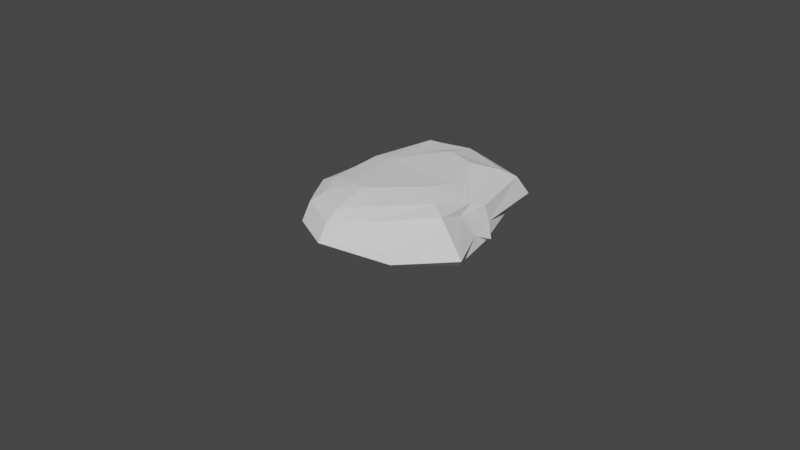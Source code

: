 # Source: rock_5.blend  (saved by Blender 3.5.10; exported with 4.5.12 LTS)
import bpy
from mathutils import Matrix  # noqa: F401  (used for matrix-valued properties, if any)

bpy.ops.wm.read_factory_settings(use_empty=True)
scene = bpy.context.scene
scene.name = 'Scene'

# ---- collections
col_collection = bpy.data.collections.new('Collection'); scene.collection.children.link(col_collection)

# ---- world
world_world = bpy.data.worlds.new('World'); scene.world = world_world
world_world.use_nodes = True; world_world.node_tree.nodes.clear()
_N = world_world.node_tree.nodes; _L = world_world.node_tree.links
n0 = _N.new('ShaderNodeOutputWorld'); n0.name = 'World Output'; n0.location = (300, 300)
n1 = _N.new('ShaderNodeBackground'); n1.name = 'Background'; n1.location = (10, 300)
n1.inputs[0].default_value = (0.05088, 0.05088, 0.05088, 1.0)
_L.new(n1.outputs[0], n0.inputs[0])
n0.is_active_output = True
world_world.color = (0.05088, 0.05088, 0.05088)
world_world.use_sun_shadow = False
world_world.sun_shadow_jitter_overblur = 0.0

# ---- cameras
cam_camera = bpy.data.cameras.new('Camera')
cam_camera.clip_end = 100.0
cam_camera.ortho_scale = 7.314

# ---- meshes
me_icosphere = bpy.data.meshes.new('Icosphere')
me_icosphere.from_pydata([(1.166, -0.3096, 0.07586), (-0.035, -1.029, 0.07586), (0.5268, -0.7074, 0.07586), (-0.9454, -0.329, 0.07586), (-0.5144, -0.8375, 0.07586), (-0.6528, 1.228, 0.1762), (-0.9831, 0.3036, 0.07586), (0.5952, 1.298, 0.07586), (-0.1778, 1.469, 0.0982), (1.07, -0.2402, -0.02736), (0.8897, 0.33, -0.02736), (-0.1041, -0.8777, -0.02736), (0.6218, -0.7015, -0.02736), (-0.8813, -0.2402, -0.02736), (-0.5461, -0.7015, -0.02736), (-0.5632, 1.146, 0.002521), (-0.8813, 0.33, -0.02736), (0.5199, 1.12, -0.02736), (-0.02138, 1.369, -0.007719), (0.03159, 0.1749, -0.02954), (0.7647, 0.5042, 0.07586), (0.8951, 0.1649, 0.07586), (0.9588, 0.3273, 0.01306), (0.7587, -0.1579, 0.3295), (0.7163, 0.4911, 0.2405), (0.7133, 0.152, 0.2363), (-0.03228, -0.9252, 0.2568), (0.2976, -0.6508, 0.2947), (-0.7844, -0.3317, 0.2812), (-0.5117, -0.734, 0.2569), (-0.6499, 1.092, 0.363), (-0.8216, 0.301, 0.2818), (0.5261, 1.179, 0.2783), (-0.175, 1.342, 0.2832), (0.3154, 0.08217, 0.4373), (0.5782, -0.06699, 0.3848), (0.4205, 0.3217, 0.4299), (0.6748, 0.3246, 0.2998), (-0.1237, -0.4258, 0.4302), (-0.057, -0.7646, 0.3424), (-0.09279, -0.3919, 0.4397), (0.1416, -0.563, 0.3713), (-0.3615, -0.2495, 0.4192), (-0.6167, -0.3035, 0.363), (-0.2678, -0.3683, 0.4248), (-0.443, -0.6093, 0.3433), (-0.3407, 0.7642, 0.4237), (-0.5831, 1.002, 0.4018), (-0.4741, 0.2905, 0.4313), (-0.6692, 0.2925, 0.3975), (0.2244, 0.7905, 0.4544), (0.4347, 1.056, 0.3558), (-0.1243, 0.8765, 0.4498), (-0.1598, 1.193, 0.3822)], [], [(0, 21, 25, 23), (5, 6, 16, 15), (7, 8, 18, 17), (0, 2, 12, 9), (7, 20, 22, 10, 17), (1, 4, 14, 11), (3, 6, 16, 13), (1, 2, 12, 11), (5, 8, 18, 15), (3, 4, 14, 13), (11, 14, 19), (17, 10, 19), (13, 14, 19), (9, 12, 19), (15, 18, 19), (11, 12, 19), (17, 18, 19), (13, 16, 19), (9, 10, 19), (15, 16, 19), (5, 6, 31, 30), (4, 1, 26, 29), (6, 3, 28, 31), (3, 4, 29, 28), (2, 0, 23, 27), (7, 8, 33, 32), (1, 2, 27, 26), (0, 21, 22, 10, 9), (8, 5, 30, 33), (24, 32, 51, 37), (20, 21, 22), (26, 27, 41, 39), (24, 37, 25), (53, 51, 32, 33), (49, 47, 30, 31), (28, 29, 45, 43), (50, 52, 46, 48, 42, 44, 38, 40, 34, 36), (33, 30, 47, 53), (31, 28, 43, 49), (29, 26, 39, 45), (27, 23, 35, 41), (20, 24, 25, 21), (20, 7, 32, 24), (50, 36, 37, 51), (46, 52, 53, 47), (42, 48, 49, 43), (38, 44, 45, 39), (34, 40, 41, 35), (52, 50, 51, 53), (48, 46, 47, 49), (44, 42, 43, 45), (40, 38, 39, 41), (36, 34, 35, 37), (23, 25, 37, 35)])
_uv = me_icosphere.uv_layers.new(name='UVMap')
_uv.uv.foreach_set('vector', [0.3182, 0.2362, 0.3864, 0.2362, 0.3805, 0.2362, 0.3182, 0.2362, 0.6818, 0.2362, 0.7727, 0.2362, 0.7727, 0.2362, 0.6818, 0.2362, 0.5, 0.2362, 0.5909, 0.2362, 0.5909, 0.2362, 0.5, 0.2362, 0.3182, 0.2362, 0.2273, 0.2362, 0.2273, 0.2362, 0.3182, 0.2362, 0.5, 0.2362, 0.426, 0.2362, 0.4091, 0.2362, 0.4091, 0.2362, 0.5, 0.2362, 0.1364, 0.2362, 0.04546, 0.2362, 0.04546, 0.2362, 0.1364, 0.2362, 0.8636, 0.2362, 0.7727, 0.2362, 0.7727, 0.2362, 0.8636, 0.2362, 0.1364, 0.2362, 0.2273, 0.2362, 0.2273, 0.2362, 0.1364, 0.2362, 0.6818, 0.2362, 0.5909, 0.2362, 0.5909, 0.2362, 0.6818, 0.2362, 0.8636, 0.2362, 0.9545, 0.2362, 0.9545, 0.2362, 0.8636, 0.2362, 0.1364, 0.2362, 0.04546, 0.2362, 0.1364, 0.2362, 0.5, 0.2362, 0.4091, 0.2362, 0.5, 0.2362, 0.8636, 0.2362, 0.9545, 0.2362, 0.8636, 0.2362, 0.3182, 0.2362, 0.2273, 0.2362, 0.3182, 0.2362, 0.6818, 0.2362, 0.5909, 0.2362, 0.6818, 0.2362, 0.1364, 0.2362, 0.2273, 0.2362, 0.1364, 0.2362, 0.5, 0.2362, 0.5909, 0.2362, 0.5, 0.2362, 0.8636, 0.2362, 0.7727, 0.2362, 0.8636, 0.2362, 0.3182, 0.2362, 0.4091, 0.2362, 0.3182, 0.2362, 0.6818, 0.2362, 0.7727, 0.2362, 0.6818, 0.2362, 0.6818, 0.2362, 0.7727, 0.2362, 0.7727, 0.2362, 0.6818, 0.2362, 0.04546, 0.2362, 0.1364, 0.2362, 0.1364, 0.2362, 0.04546, 0.2362, 0.7727, 0.2362, 0.8636, 0.2362, 0.8636, 0.2362, 0.7727, 0.2362, 0.8636, 0.2362, 0.9545, 0.2362, 0.9545, 0.2362, 0.8636, 0.2362, 0.2273, 0.2362, 0.3182, 0.2362, 0.3182, 0.2362, 0.2273, 0.2362, 0.5, 0.2362, 0.5909, 0.2362, 0.5909, 0.2362, 0.5, 0.2362, 0.1364, 0.2362, 0.2273, 0.2362, 0.2273, 0.2362, 0.1364, 0.2362, 0.3182, 0.2362, 0.3864, 0.2362, 0.4091, 0.2362, 0.4091, 0.2362, 0.3182, 0.2362, 0.5909, 0.2362, 0.6818, 0.2362, 0.6818, 0.2362, 0.5909, 0.2362, 0.4276, 0.2362, 0.5, 0.2362, 0.5029, 0.2362, 0.4122, 0.2362, 0.426, 0.2362, 0.4091, 0.2362, 0.4091, 0.2362, 0.1364, 0.2362, 0.2273, 0.2362, 0.246, 0.2362, 0.1723, 0.2362, 0.4276, 0.2362, 0.4091, 0.2362, 0.3805, 0.2362, 0.5869, 0.2362, 0.5029, 0.2362, 0.5, 0.2362, 0.5909, 0.2362, 0.7375, 0.2362, 0.6691, 0.2362, 0.6818, 0.2362, 0.7727, 0.2362, 0.8636, 0.2362, 0.04546, 0.2362, 0.1657, 0.2362, 0.7133, 0.2362, 0.5112, 0.2362, 0.5738, 0.2362, 0.6187, 0.2362, 0.6624, 0.2362, 0.4969, 0.2362, 0.3605, 0.2362, 0.2969, 0.2362, 0.3087, 0.2362, 0.3968, 0.2362, 0.433, 0.2362, 0.5909, 0.2362, 0.6818, 0.2362, 0.6691, 0.2362, 0.5869, 0.2362, 0.7727, 0.2362, 0.8636, 0.2362, 0.7133, 0.2362, 0.7375, 0.2362, 0.04546, 0.2362, 0.1364, 0.2362, 0.1723, 0.2362, 0.1657, 0.2362, 0.2273, 0.2362, 0.3182, 0.2362, 0.3433, 0.2362, 0.246, 0.2362, 0.426, 0.2362, 0.4276, 0.2362, 0.3805, 0.2362, 0.3864, 0.2362, 0.426, 0.2362, 0.5, 0.2362, 0.5, 0.2362, 0.4276, 0.2362, 0.5112, 0.2362, 0.433, 0.2362, 0.4122, 0.2362, 0.5029, 0.2362, 0.6187, 0.2362, 0.5738, 0.2362, 0.5869, 0.2362, 0.6691, 0.2362, 0.4969, 0.2362, 0.6624, 0.2362, 0.7375, 0.2362, 0.7133, 0.2362, 0.2969, 0.2362, 0.3605, 0.2362, 0.1657, 0.2362, 0.1723, 0.2362, 0.3968, 0.2362, 0.3087, 0.2362, 0.246, 0.2362, 0.3433, 0.2362, 0.5738, 0.2362, 0.5112, 0.2362, 0.5029, 0.2362, 0.5869, 0.2362, 0.6624, 0.2362, 0.6187, 0.2362, 0.6691, 0.2362, 0.7375, 0.2362, 0.3605, 0.2362, 0.4969, 0.2362, 0.7133, 0.2362, 0.1657, 0.2362, 0.3087, 0.2362, 0.2969, 0.2362, 0.1723, 0.2362, 0.246, 0.2362, 0.433, 0.2362, 0.3968, 0.2362, 0.3433, 0.2362, 0.4154, 0.2362, 0.3182, 0.2362, 0.3805, 0.2362, 0.4154, 0.2362, 0.3433, 0.2362])
me_icosphere.update()

# ---- objects
ob_camera = bpy.data.objects.new('Camera', cam_camera)
ob_icosphere = bpy.data.objects.new('Icosphere', me_icosphere)

# ---- transforms, parenting, visibility, modifiers, constraints
ob_camera.location = (7.359, -6.926, 4.958)
ob_camera.rotation_euler = (1.109, 0.0, 0.8149)
ob_camera.lock_rotations_4d = False
ob_camera.empty_display_type = 'ARROWS'
ob_camera.color = (0.0, 0.0, 0.0, 0.0)
ob_camera.display_type = 'WIRE'
ob_camera.lineart.crease_threshold = 0.0
ob_icosphere.location = (0.0, 0.0, 0.0)

# ---- collection membership
col_collection.objects.link(ob_camera)
col_collection.objects.link(ob_icosphere)

# ---- scene / render settings (as saved in the file)
scene.camera = ob_camera
scene.frame_start = 1; scene.frame_end = 250; scene.frame_set(1)
scene.render.engine = 'BLENDER_EEVEE_NEXT'
scene.cycles.sampling_pattern = 'TABULATED_SOBOL'
scene.view_settings.view_transform = 'Filmic'
bpy.context.view_layer.update()

# ---- added for rendering (the .blend has no usable light): sun
light_auto_sun = bpy.data.lights.new('AutoSun', 'SUN')
light_auto_sun.energy = 3.0
light_auto_sun.angle = 0.0523599
ob_auto_sun = bpy.data.objects.new('AutoSun', light_auto_sun)
scene.collection.objects.link(ob_auto_sun)
ob_auto_sun.rotation_euler = (0.872665, 0.174533, 0.523599)
bpy.context.view_layer.update()
